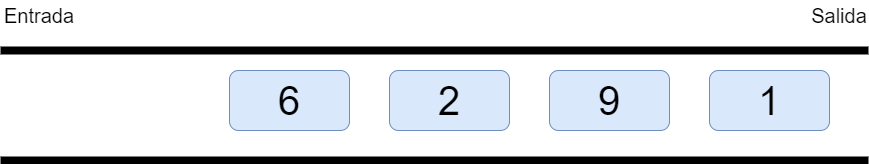

The diagram above was exported from draw.io. Its source (the exported page's mxGraphModel, read from the mxfile embedded in the PNG):
<mxGraphModel dx="2261" dy="818" grid="1" gridSize="10" guides="1" tooltips="1" connect="1" arrows="1" fold="1" page="1" pageScale="1" pageWidth="827" pageHeight="1169" math="0" shadow="0">
  <root>
    <mxCell id="0" />
    <mxCell id="1" parent="0" />
    <mxCell id="kOculiJUow844lfOddak-1" value="" style="shape=partialRectangle;whiteSpace=wrap;html=1;top=0;bottom=0;fillColor=none;rotation=-90;strokeWidth=8;" vertex="1" parent="1">
      <mxGeometry x="160" y="-5" width="110" height="860" as="geometry" />
    </mxCell>
    <mxCell id="kOculiJUow844lfOddak-2" value="&lt;font style=&quot;font-size: 40px;&quot;&gt;1&lt;/font&gt;" style="rounded=1;whiteSpace=wrap;html=1;fillColor=#dae8fc;strokeColor=#6c8ebf;" vertex="1" parent="1">
      <mxGeometry x="490" y="390" width="120" height="60" as="geometry" />
    </mxCell>
    <mxCell id="kOculiJUow844lfOddak-3" value="&lt;font style=&quot;font-size: 40px;&quot;&gt;9&lt;/font&gt;" style="rounded=1;whiteSpace=wrap;html=1;fillColor=#dae8fc;strokeColor=#6c8ebf;" vertex="1" parent="1">
      <mxGeometry x="330" y="390" width="120" height="60" as="geometry" />
    </mxCell>
    <mxCell id="kOculiJUow844lfOddak-4" value="&lt;font style=&quot;font-size: 40px;&quot;&gt;2&lt;/font&gt;" style="rounded=1;whiteSpace=wrap;html=1;fillColor=#dae8fc;strokeColor=#6c8ebf;" vertex="1" parent="1">
      <mxGeometry x="170" y="390" width="120" height="60" as="geometry" />
    </mxCell>
    <mxCell id="kOculiJUow844lfOddak-5" value="&lt;font style=&quot;font-size: 40px;&quot;&gt;6&lt;/font&gt;" style="rounded=1;whiteSpace=wrap;html=1;fillColor=#dae8fc;strokeColor=#6c8ebf;" vertex="1" parent="1">
      <mxGeometry x="10" y="390" width="120" height="60" as="geometry" />
    </mxCell>
    <mxCell id="kOculiJUow844lfOddak-6" value="&lt;span style=&quot;font-size: 20px;&quot;&gt;Entrada&lt;/span&gt;" style="text;html=1;align=center;verticalAlign=middle;whiteSpace=wrap;rounded=0;" vertex="1" parent="1">
      <mxGeometry x="-210" y="320" width="60" height="30" as="geometry" />
    </mxCell>
    <mxCell id="kOculiJUow844lfOddak-7" value="&lt;span style=&quot;font-size: 20px;&quot;&gt;Salida&lt;/span&gt;" style="text;html=1;align=center;verticalAlign=middle;whiteSpace=wrap;rounded=0;" vertex="1" parent="1">
      <mxGeometry x="590" y="320" width="60" height="30" as="geometry" />
    </mxCell>
  </root>
</mxGraphModel>